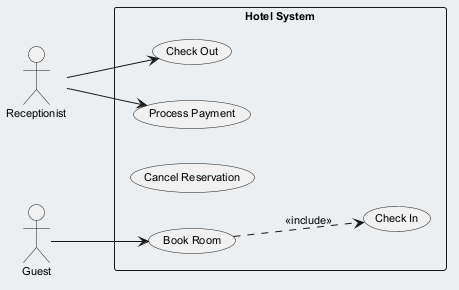

The diagram above was rendered by PlantUML. Its source (embedded in the PNG):
@startuml
skinparam backgroundColor #ECEFF1
skinparam classBackgroundColor #FFFFFF
skinparam classBorderColor #455A64
skinparam defaultFontSize 11
left to right direction
actor "Receptionist" as R
actor "Guest" as G
rectangle "Hotel System" {
  usecase "Check Out" as UC_CheckOut
  usecase "Check In" as UC_CheckIn
  usecase "Process Payment" as UC_ProcessPayment
  usecase "Cancel Reservation" as UC_CancelReservation
  usecase "Book Room" as UC_BookRoom
}
R --> UC_CheckOut
R --> UC_ProcessPayment
G --> UC_BookRoom
UC_BookRoom ..> UC_CheckIn : <<include>>
@enduml